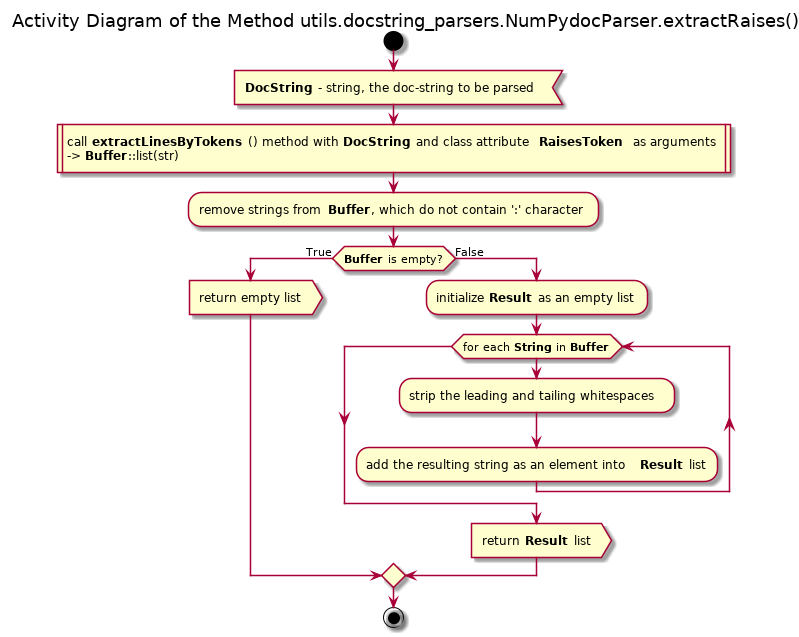

The diagram above was rendered by PlantUML. Its source (embedded in the PNG):
@startuml pos_utils_docstring_parsers_numpydocparser_extractraises

title Activity Diagram of the Method utils.docstring_parsers.NumPydocParser.extractRaises()

start

:<b>DocString</b> - string, the doc-string to be parsed<

:call <b>extractLinesByTokens</b>() method with <b>DocString</b> and class attribute <b>RaisesToken</b> as arguments
-> <b>Buffer</b>::list(str)|

:remove strings from <b>Buffer</b>, which do not contain ':' character;

if (<b>Buffer</b> is empty?) then (True)
    :return empty list>
else (False)
    :initialize <b>Result</b> as an empty list;
    
    while (for each <b>String</b> in <b>Buffer</b>)
        
        :strip the leading and tailing whitespaces;
        
        :add the resulting string as an element into <b>Result</b> list;
    end while
    
    :return <b>Result</b> list>
endif

stop

@enduml